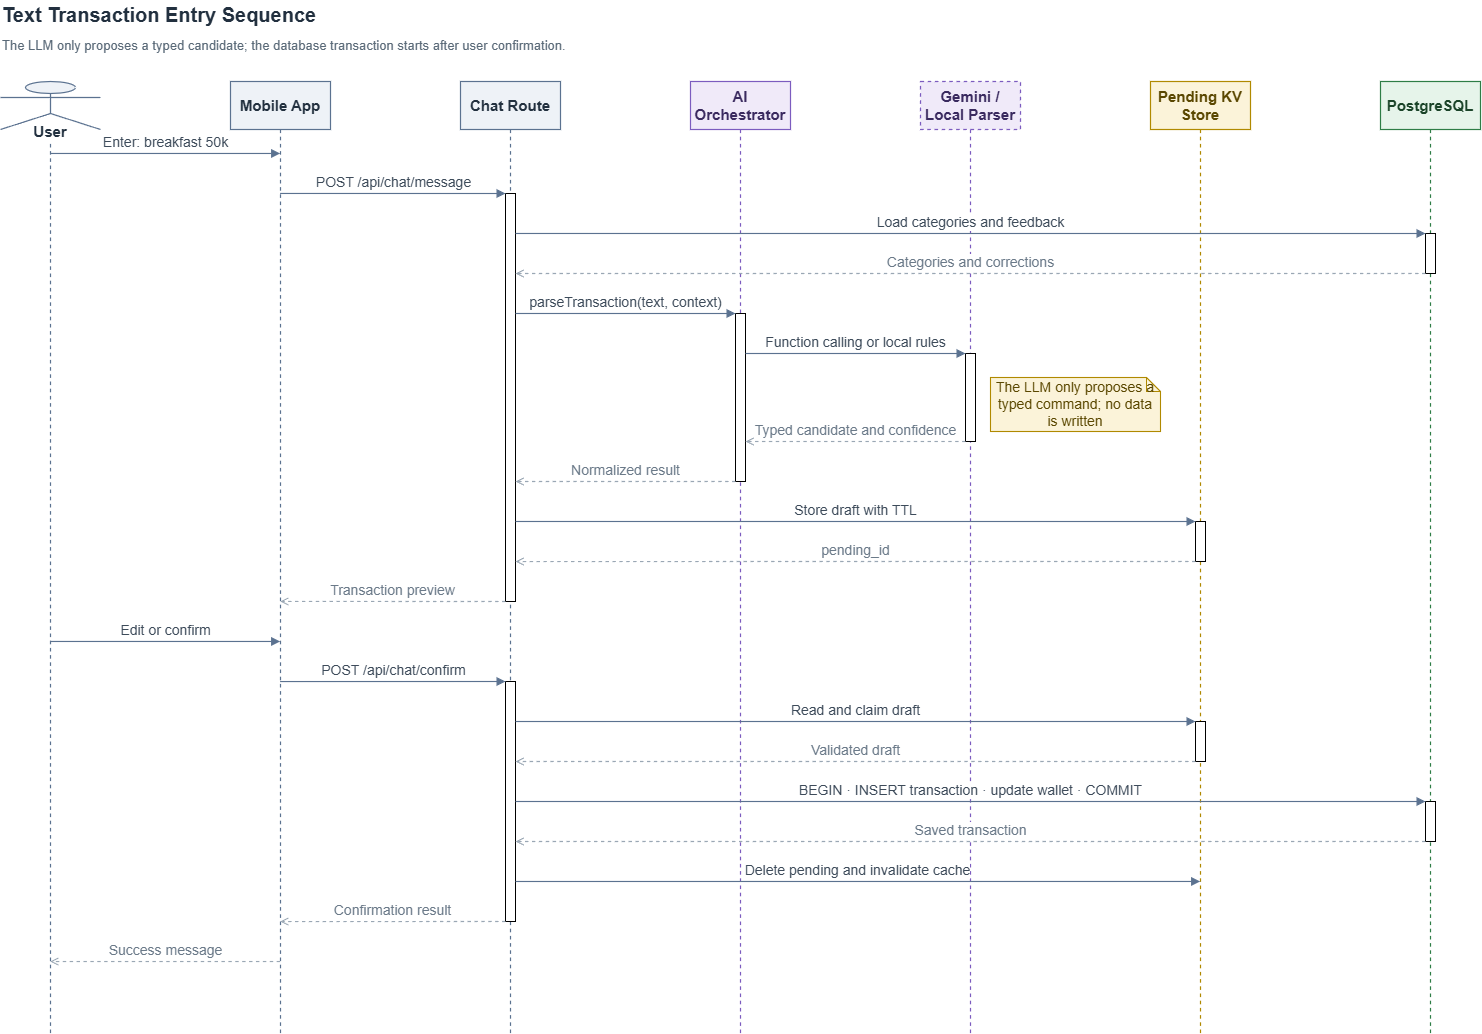

The diagram above was exported from draw.io. Its source (the exported page's mxGraphModel, read from the mxfile embedded in the PNG):
<mxGraphModel dx="805" dy="468" grid="1" gridSize="10" guides="1" tooltips="1" connect="1" arrows="1" fold="1" page="1" pageScale="1" pageWidth="1560" pageHeight="1090" math="0" shadow="0">
  <root>
    <mxCell id="0" />
    <mxCell id="1" parent="0" />
    <mxCell id="report-title" value="Text Transaction Entry Sequence" style="text;html=1;align=left;verticalAlign=middle;fontSize=20;fontStyle=1;fontColor=#22303F;" parent="1" vertex="1">
      <mxGeometry x="40" y="14" width="1480" height="28" as="geometry" />
    </mxCell>
    <mxCell id="report-subtitle" value="The LLM only proposes a typed candidate; the database transaction starts after user confirmation." style="text;html=1;align=left;verticalAlign=middle;fontSize=13;fontColor=#5A6A78;whiteSpace=wrap;" parent="1" vertex="1">
      <mxGeometry x="40" y="44" width="1480" height="30" as="geometry" />
    </mxCell>
    <mxCell id="user" value="&lt;b&gt;User&lt;/b&gt;" style="shape=umlLifeline;perimeter=lifelinePerimeter;whiteSpace=wrap;html=1;container=1;dropTarget=0;collapsible=0;recursiveResize=0;outlineConnect=0;portConstraint=eastwest;participant=umlActor;verticalAlign=bottom;spacingBottom=-14;labelBackgroundColor=#ffffff;fillColor=#EEF2F7;strokeColor=#5B7290;fontColor=#22303F;fontSize=15;strokeWidth=1.2;size=48;" parent="1" vertex="1">
      <mxGeometry x="40" y="95" width="100" height="952" as="geometry" />
    </mxCell>
    <mxCell id="app" value="&lt;b&gt;Mobile App&lt;/b&gt;" style="shape=umlLifeline;perimeter=lifelinePerimeter;whiteSpace=wrap;html=1;container=1;dropTarget=0;collapsible=0;recursiveResize=0;outlineConnect=0;portConstraint=eastwest;fillColor=#EEF2F7;strokeColor=#5B7290;fontColor=#22303F;fontSize=15;strokeWidth=1.2;size=48;" parent="1" vertex="1">
      <mxGeometry x="270" y="95" width="100" height="952" as="geometry" />
    </mxCell>
    <mxCell id="route" value="&lt;b&gt;Chat Route&lt;/b&gt;" style="shape=umlLifeline;perimeter=lifelinePerimeter;whiteSpace=wrap;html=1;container=1;dropTarget=0;collapsible=0;recursiveResize=0;outlineConnect=0;portConstraint=eastwest;fillColor=#EEF2F7;strokeColor=#5B7290;fontColor=#22303F;fontSize=15;strokeWidth=1.2;size=48;" parent="1" vertex="1">
      <mxGeometry x="500" y="95" width="100" height="952" as="geometry" />
    </mxCell>
    <mxCell id="act4" value="" style="html=1;points=[];perimeter=orthogonalPerimeter;outlineConnect=0;fillColor=#ffffff;" parent="route" vertex="1">
      <mxGeometry x="45" y="112" width="10" height="408" as="geometry" />
    </mxCell>
    <mxCell id="act7" value="" style="html=1;points=[];perimeter=orthogonalPerimeter;outlineConnect=0;fillColor=#ffffff;" parent="route" vertex="1">
      <mxGeometry x="45" y="600" width="10" height="240" as="geometry" />
    </mxCell>
    <mxCell id="ai" value="&lt;b&gt;AI Orchestrator&lt;/b&gt;" style="shape=umlLifeline;perimeter=lifelinePerimeter;whiteSpace=wrap;html=1;container=1;dropTarget=0;collapsible=0;recursiveResize=0;outlineConnect=0;portConstraint=eastwest;fillColor=#F0EAF9;strokeColor=#7C5CBF;fontColor=#3A2A5F;fontSize=15;strokeWidth=1.2;size=48;" parent="1" vertex="1">
      <mxGeometry x="730" y="95" width="100" height="952" as="geometry" />
    </mxCell>
    <mxCell id="act2" value="" style="html=1;points=[];perimeter=orthogonalPerimeter;outlineConnect=0;fillColor=#ffffff;" parent="ai" vertex="1">
      <mxGeometry x="45" y="232" width="10" height="168" as="geometry" />
    </mxCell>
    <mxCell id="provider" value="&lt;b&gt;Gemini / Local Parser&lt;/b&gt;" style="shape=umlLifeline;perimeter=lifelinePerimeter;whiteSpace=wrap;html=1;container=1;dropTarget=0;collapsible=0;recursiveResize=0;outlineConnect=0;portConstraint=eastwest;fillColor=#F0EAF9;strokeColor=#7C5CBF;fontColor=#3A2A5F;fontSize=15;strokeWidth=1.2;size=48;dashed=1;" parent="1" vertex="1">
      <mxGeometry x="960" y="95" width="100" height="952" as="geometry" />
    </mxCell>
    <mxCell id="act1" value="" style="html=1;points=[];perimeter=orthogonalPerimeter;outlineConnect=0;fillColor=#ffffff;" parent="provider" vertex="1">
      <mxGeometry x="45" y="272" width="10" height="88" as="geometry" />
    </mxCell>
    <mxCell id="pending" value="&lt;b&gt;Pending KV Store&lt;/b&gt;" style="shape=umlLifeline;perimeter=lifelinePerimeter;whiteSpace=wrap;html=1;container=1;dropTarget=0;collapsible=0;recursiveResize=0;outlineConnect=0;portConstraint=eastwest;fillColor=#FBF3D9;strokeColor=#B08900;fontColor=#5A4700;fontSize=15;strokeWidth=1.2;size=48;" parent="1" vertex="1">
      <mxGeometry x="1190" y="95" width="100" height="952" as="geometry" />
    </mxCell>
    <mxCell id="act3" value="" style="html=1;points=[];perimeter=orthogonalPerimeter;outlineConnect=0;fillColor=#ffffff;" parent="pending" vertex="1">
      <mxGeometry x="45" y="440" width="10" height="40" as="geometry" />
    </mxCell>
    <mxCell id="act5" value="" style="html=1;points=[];perimeter=orthogonalPerimeter;outlineConnect=0;fillColor=#ffffff;" parent="pending" vertex="1">
      <mxGeometry x="45" y="640" width="10" height="40" as="geometry" />
    </mxCell>
    <mxCell id="db" value="&lt;b&gt;PostgreSQL&lt;/b&gt;" style="shape=umlLifeline;perimeter=lifelinePerimeter;whiteSpace=wrap;html=1;container=1;dropTarget=0;collapsible=0;recursiveResize=0;outlineConnect=0;portConstraint=eastwest;fillColor=#E6F4EA;strokeColor=#2E7D46;fontColor=#1B4429;fontSize=15;strokeWidth=1.2;size=48;" parent="1" vertex="1">
      <mxGeometry x="1420" y="95" width="100" height="952" as="geometry" />
    </mxCell>
    <mxCell id="act0" value="" style="html=1;points=[];perimeter=orthogonalPerimeter;outlineConnect=0;fillColor=#ffffff;" parent="db" vertex="1">
      <mxGeometry x="45" y="152" width="10" height="40" as="geometry" />
    </mxCell>
    <mxCell id="act6" value="" style="html=1;points=[];perimeter=orthogonalPerimeter;outlineConnect=0;fillColor=#ffffff;" parent="db" vertex="1">
      <mxGeometry x="45" y="720" width="10" height="40" as="geometry" />
    </mxCell>
    <mxCell id="m0" value="Enter: breakfast 50k" style="html=1;verticalAlign=bottom;endArrow=block;curved=0;rounded=0;exitX=0.5;exitY=0.0756;entryX=0.5;entryY=0.0756;fontSize=14;labelBackgroundColor=#FFFFFF;fontColor=#3D4B5A;strokeWidth=1.15;strokeColor=#5B7290;" parent="1" source="user" target="app" edge="1">
      <mxGeometry relative="1" as="geometry" />
    </mxCell>
    <mxCell id="m1" value="POST /api/chat/message" style="html=1;verticalAlign=bottom;endArrow=block;curved=0;rounded=0;exitX=0.5;exitY=0.1176;entryX=0;entryY=0.0;fontSize=14;labelBackgroundColor=#FFFFFF;fontColor=#3D4B5A;strokeWidth=1.15;strokeColor=#5B7290;" parent="1" source="app" target="act4" edge="1">
      <mxGeometry relative="1" as="geometry" />
    </mxCell>
    <mxCell id="m2" value="Load categories and feedback" style="html=1;verticalAlign=bottom;endArrow=block;curved=0;rounded=0;exitX=1;exitY=0.098;entryX=0;entryY=0.0;fontSize=14;labelBackgroundColor=#FFFFFF;fontColor=#3D4B5A;strokeWidth=1.15;strokeColor=#5B7290;" parent="1" source="act4" target="act0" edge="1">
      <mxGeometry relative="1" as="geometry" />
    </mxCell>
    <mxCell id="m3" value="Categories and corrections" style="html=1;verticalAlign=bottom;endArrow=open;dashed=1;curved=0;rounded=0;exitX=0;exitY=1.0;entryX=1;entryY=0.1961;fontSize=14;labelBackgroundColor=#FFFFFF;fontColor=#6B7A89;strokeWidth=1.15;strokeColor=#9AA7B4;" parent="1" source="act0" target="act4" edge="1">
      <mxGeometry relative="1" as="geometry" />
    </mxCell>
    <mxCell id="m4" value="parseTransaction(text, context)" style="html=1;verticalAlign=bottom;endArrow=block;curved=0;rounded=0;exitX=1;exitY=0.2941;entryX=0;entryY=0.0;fontSize=14;labelBackgroundColor=#FFFFFF;fontColor=#3D4B5A;strokeWidth=1.15;strokeColor=#5B7290;" parent="1" source="act4" target="act2" edge="1">
      <mxGeometry relative="1" as="geometry" />
    </mxCell>
    <mxCell id="m5" value="Function calling or local rules" style="html=1;verticalAlign=bottom;endArrow=block;curved=0;rounded=0;exitX=1;exitY=0.2381;entryX=0;entryY=0.0;fontSize=14;labelBackgroundColor=#FFFFFF;fontColor=#3D4B5A;strokeWidth=1.15;strokeColor=#5B7290;" parent="1" source="act2" target="act1" edge="1">
      <mxGeometry relative="1" as="geometry" />
    </mxCell>
    <mxCell id="note6" value="The LLM only proposes a typed command; no data is written" style="shape=note;whiteSpace=wrap;html=1;size=14;fillColor=#FBF3D9;strokeColor=#B08900;fontColor=#5A4700;fontSize=14;strokeWidth=1.1;" parent="1" vertex="1">
      <mxGeometry x="1030" y="391" width="170" height="54" as="geometry" />
    </mxCell>
    <mxCell id="m7" value="Typed candidate and confidence" style="html=1;verticalAlign=bottom;endArrow=open;dashed=1;curved=0;rounded=0;exitX=0;exitY=1.0;entryX=1;entryY=0.7619;fontSize=14;labelBackgroundColor=#FFFFFF;fontColor=#6B7A89;strokeWidth=1.15;strokeColor=#9AA7B4;" parent="1" source="act1" target="act2" edge="1">
      <mxGeometry relative="1" as="geometry" />
    </mxCell>
    <mxCell id="m8" value="Normalized result" style="html=1;verticalAlign=bottom;endArrow=open;dashed=1;curved=0;rounded=0;exitX=0;exitY=1.0;entryX=1;entryY=0.7059;fontSize=14;labelBackgroundColor=#FFFFFF;fontColor=#6B7A89;strokeWidth=1.15;strokeColor=#9AA7B4;" parent="1" source="act2" target="act4" edge="1">
      <mxGeometry relative="1" as="geometry" />
    </mxCell>
    <mxCell id="m9" value="Store draft with TTL" style="html=1;verticalAlign=bottom;endArrow=block;curved=0;rounded=0;exitX=1;exitY=0.8039;entryX=0;entryY=0.0;fontSize=14;labelBackgroundColor=#FFFFFF;fontColor=#3D4B5A;strokeWidth=1.15;strokeColor=#5B7290;" parent="1" source="act4" target="act3" edge="1">
      <mxGeometry relative="1" as="geometry" />
    </mxCell>
    <mxCell id="m10" value="pending_id" style="html=1;verticalAlign=bottom;endArrow=open;dashed=1;curved=0;rounded=0;exitX=0;exitY=1.0;entryX=1;entryY=0.902;fontSize=14;labelBackgroundColor=#FFFFFF;fontColor=#6B7A89;strokeWidth=1.15;strokeColor=#9AA7B4;" parent="1" source="act3" target="act4" edge="1">
      <mxGeometry relative="1" as="geometry" />
    </mxCell>
    <mxCell id="m11" value="Transaction preview" style="html=1;verticalAlign=bottom;endArrow=open;dashed=1;curved=0;rounded=0;exitX=0;exitY=1.0;entryX=0.5;entryY=0.5462;fontSize=14;labelBackgroundColor=#FFFFFF;fontColor=#6B7A89;strokeWidth=1.15;strokeColor=#9AA7B4;" parent="1" source="act4" target="app" edge="1">
      <mxGeometry relative="1" as="geometry" />
    </mxCell>
    <mxCell id="m12" value="Edit or confirm" style="html=1;verticalAlign=bottom;endArrow=block;curved=0;rounded=0;exitX=0.5;exitY=0.5882;entryX=0.5;entryY=0.5882;fontSize=14;labelBackgroundColor=#FFFFFF;fontColor=#3D4B5A;strokeWidth=1.15;strokeColor=#5B7290;" parent="1" source="user" target="app" edge="1">
      <mxGeometry relative="1" as="geometry" />
    </mxCell>
    <mxCell id="m13" value="POST /api/chat/confirm" style="html=1;verticalAlign=bottom;endArrow=block;curved=0;rounded=0;exitX=0.5;exitY=0.6303;entryX=0;entryY=0.0;fontSize=14;labelBackgroundColor=#FFFFFF;fontColor=#3D4B5A;strokeWidth=1.15;strokeColor=#5B7290;" parent="1" source="app" target="act7" edge="1">
      <mxGeometry relative="1" as="geometry" />
    </mxCell>
    <mxCell id="m14" value="Read and claim draft" style="html=1;verticalAlign=bottom;endArrow=block;curved=0;rounded=0;exitX=1;exitY=0.1667;entryX=0;entryY=0.0;fontSize=14;labelBackgroundColor=#FFFFFF;fontColor=#3D4B5A;strokeWidth=1.15;strokeColor=#5B7290;" parent="1" source="act7" target="act5" edge="1">
      <mxGeometry relative="1" as="geometry" />
    </mxCell>
    <mxCell id="m15" value="Validated draft" style="html=1;verticalAlign=bottom;endArrow=open;dashed=1;curved=0;rounded=0;exitX=0;exitY=1.0;entryX=1;entryY=0.3333;fontSize=14;labelBackgroundColor=#FFFFFF;fontColor=#6B7A89;strokeWidth=1.15;strokeColor=#9AA7B4;" parent="1" source="act5" target="act7" edge="1">
      <mxGeometry relative="1" as="geometry" />
    </mxCell>
    <mxCell id="m16" value="BEGIN · INSERT transaction · update wallet · COMMIT" style="html=1;verticalAlign=bottom;endArrow=block;curved=0;rounded=0;exitX=1;exitY=0.5;entryX=0;entryY=0.0;fontSize=14;labelBackgroundColor=#FFFFFF;fontColor=#3D4B5A;strokeWidth=1.15;strokeColor=#5B7290;" parent="1" source="act7" target="act6" edge="1">
      <mxGeometry relative="1" as="geometry" />
    </mxCell>
    <mxCell id="m17" value="Saved transaction" style="html=1;verticalAlign=bottom;endArrow=open;dashed=1;curved=0;rounded=0;exitX=0;exitY=1.0;entryX=1;entryY=0.6667;fontSize=14;labelBackgroundColor=#FFFFFF;fontColor=#6B7A89;strokeWidth=1.15;strokeColor=#9AA7B4;" parent="1" source="act6" target="act7" edge="1">
      <mxGeometry relative="1" as="geometry" />
    </mxCell>
    <mxCell id="m18" value="Delete pending and invalidate cache" style="html=1;verticalAlign=bottom;endArrow=block;curved=0;rounded=0;exitX=1;exitY=0.8333;entryX=0.5;entryY=0.8403;fontSize=14;labelBackgroundColor=#FFFFFF;fontColor=#3D4B5A;strokeWidth=1.15;strokeColor=#5B7290;" parent="1" source="act7" target="pending" edge="1">
      <mxGeometry relative="1" as="geometry" />
    </mxCell>
    <mxCell id="m19" value="Confirmation result" style="html=1;verticalAlign=bottom;endArrow=open;dashed=1;curved=0;rounded=0;exitX=0;exitY=1.0;entryX=0.5;entryY=0.8824;fontSize=14;labelBackgroundColor=#FFFFFF;fontColor=#6B7A89;strokeWidth=1.15;strokeColor=#9AA7B4;" parent="1" source="act7" target="app" edge="1">
      <mxGeometry relative="1" as="geometry" />
    </mxCell>
    <mxCell id="m20" value="Success message" style="html=1;verticalAlign=bottom;endArrow=open;dashed=1;curved=0;rounded=0;exitX=0.5;exitY=0.9244;entryX=0.5;entryY=0.9244;fontSize=14;labelBackgroundColor=#FFFFFF;fontColor=#6B7A89;strokeWidth=1.15;strokeColor=#9AA7B4;" parent="1" source="app" target="user" edge="1">
      <mxGeometry relative="1" as="geometry" />
    </mxCell>
  </root>
</mxGraphModel>